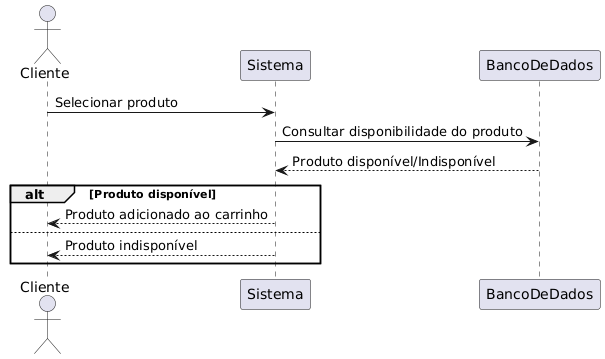

The diagram above was rendered by PlantUML. Its source (embedded in the PNG):
@startuml
actor Cliente
Cliente -> Sistema : Selecionar produto
Sistema -> BancoDeDados : Consultar disponibilidade do produto
BancoDeDados --> Sistema : Produto disponível/Indisponível
alt Produto disponível
    Sistema --> Cliente : Produto adicionado ao carrinho
else
    Sistema --> Cliente : Produto indisponível
end
@enduml